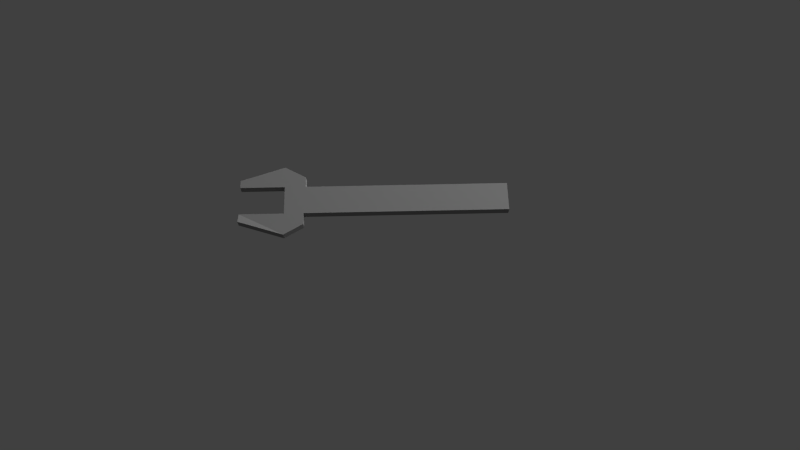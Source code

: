 # Source: schraubenschluessel.blend  (saved by Blender 2.72.0; exported with 4.5.12 LTS)
import bpy
from mathutils import Matrix  # noqa: F401  (used for matrix-valued properties, if any)

bpy.ops.wm.read_factory_settings(use_empty=True)
scene = bpy.context.scene
scene.name = 'Scene'

# ---- collections
col_collection_1 = bpy.data.collections.new('Collection 1'); scene.collection.children.link(col_collection_1)

# ---- materials (node trees are filled in below, after node groups)
mat_material = bpy.data.materials.new('Material')
mat_material.alpha_threshold = 0.0
mat_material.use_transparent_shadow = False
mat_material.diffuse_color = (0.3108, 0.3108, 0.3108, 1.0)
mat_material.roughness = 0.5
mat_material.line_color = (0.0, 0.0, 0.0, 1.0)

# ---- material node trees

# ---- world
world_world = bpy.data.worlds.new('World'); scene.world = world_world
world_world.color = (0.05088, 0.05088, 0.05088)
world_world.use_sun_shadow = False
world_world.sun_shadow_jitter_overblur = 0.0
world_world.cycles.sampling_method = 'MANUAL'
world_world.cycles.sample_map_resolution = 256

# ---- cameras
cam_camera = bpy.data.cameras.new('Camera')
cam_camera.clip_end = 100.0
cam_camera.lens = 35.0
cam_camera.sensor_width = 32.0
cam_camera.sensor_height = 18.0
cam_camera.ortho_scale = 7.314
cam_camera.dof.focus_distance = 0.0
cam_camera.dof.aperture_fstop = 128.0

# ---- lights
light_hemi = bpy.data.lights.new('Hemi', 'SUN')
light_hemi.transmission_factor = 0.0
light_hemi.angle = 0.1993
light_hemi.energy = 0.24
light_hemi.shadow_buffer_clip_start = 0.5
light_hemi.shadow_soft_size = 0.1
light_hemi.shadow_cascade_max_distance = 1000.0
light_hemi.cycles.use_multiple_importance_sampling = False
light_lamp = bpy.data.lights.new('Lamp', 'POINT')
light_lamp.transmission_factor = 0.0
light_lamp.cutoff_distance = 30.0
light_lamp.energy = 100.0
light_lamp.shadow_buffer_clip_start = 1.001
light_lamp.shadow_soft_size = 1.0
light_lamp.shadow_maximum_resolution = 0.006
light_lamp.use_absolute_resolution = True
light_lamp.cycles.use_multiple_importance_sampling = False

# ---- meshes
me_cube = bpy.data.meshes.new('Cube')
me_cube.from_pydata([(1.0, 1.0, -1.0), (1.0, -1.0, -1.0), (-1.0, -1.0, -1.0), (-1.0, 1.004, -1.0), (1.0, 1.0, 1.0), (1.0, -1.0, 1.0), (-1.0, -1.0, 1.0), (-1.0, 1.004, 1.0), (-0.8263, -1.0, 1.0), (-0.8261, -1.0, -1.0), (-0.8134, 1.004, 1.0), (-0.8108, 1.004, -1.0), (-1.0, 2.535, -1.0), (-1.0, 2.535, 1.0), (-0.8134, 1.734, 1.0), (-0.8108, 1.734, -1.0), (-1.0, -2.569, -1.0), (-1.0, -2.569, 1.0), (-0.8263, -1.805, 1.0), (-0.8261, -1.805, -1.0), (-1.399, -1.0, -1.0), (-1.399, 1.004, -1.0), (-1.399, -1.0, 1.0), (-1.399, 1.004, 1.0), (-1.399, 1.545, -1.0), (-1.399, 1.545, 1.0), (-1.403, -1.63, -0.4162), (-1.403, -1.63, 1.584)], [], [(0, 1, 9, 2, 3, 11), (4, 10, 7, 6, 8, 5), (0, 4, 5, 1), (20, 22, 6, 2), (2, 6, 7, 3), (4, 0, 11, 10), (1, 5, 8, 9), (11, 3, 12, 15), (14, 15, 12, 13), (14, 13, 7, 10), (10, 11, 15, 14), (17, 6, 22, 27), (19, 18, 17, 16), (8, 6, 17, 18), (18, 19, 9, 8), (19, 16, 2, 9), (26, 27, 22, 20), (21, 23, 25, 24), (24, 25, 13, 12), (21, 24, 12, 3), (2, 16, 26, 20), (3, 7, 23, 21), (25, 23, 7, 13), (16, 17, 27, 26)])
me_cube.materials.append(mat_material)
me_cube.use_remesh_preserve_volume = False
me_cube.use_remesh_preserve_attributes = False
me_cube.use_mirror_vertex_groups = False
me_cube.update()

# ---- objects
ob_hemi = bpy.data.objects.new('Hemi', light_hemi)
ob_schraubenschl_ssel = bpy.data.objects.new('Schraubenschlüssel', me_cube)
ob_lamp = bpy.data.objects.new('Lamp', light_lamp)
ob_camera = bpy.data.objects.new('Camera', cam_camera)

# ---- transforms, parenting, visibility, modifiers, constraints
ob_hemi.location = (0.0, 0.2887, 7.254)
ob_hemi.lineart.crease_threshold = 0.0
ob_schraubenschl_ssel.location = (0.04318, 0.0, 0.008677)
ob_schraubenschl_ssel.scale = (0.177, 0.02333, 0.006761)
ob_schraubenschl_ssel.lock_rotations_4d = False
ob_schraubenschl_ssel.empty_display_type = 'ARROWS'
ob_schraubenschl_ssel.lineart.crease_threshold = 0.0
ob_lamp.location = (1.248, 0.8153, 0.5802)
ob_lamp.rotation_euler = (0.6503, 0.05522, 1.866)
ob_lamp.lock_rotations_4d = False
ob_lamp.empty_display_type = 'ARROWS'
ob_lamp.color = (0.0, 0.0, 0.0, 0.0)
ob_lamp.lineart.crease_threshold = 0.0
ob_camera.location = (0.02597, -0.64, 1.243)
ob_camera.rotation_euler = (0.45, -0.005608, -0.02489)
ob_camera.lock_rotations_4d = False
ob_camera.empty_display_type = 'ARROWS'
ob_camera.color = (0.0, 0.0, 0.0, 0.0)
ob_camera.display_type = 'WIRE'
ob_camera.lineart.crease_threshold = 0.0

# ---- collection membership
col_collection_1.objects.link(ob_hemi)
col_collection_1.objects.link(ob_schraubenschl_ssel)
col_collection_1.objects.link(ob_lamp)
col_collection_1.objects.link(ob_camera)

# ---- scene / render settings (as saved in the file)
scene.camera = ob_camera
scene.frame_start = 1; scene.frame_end = 250; scene.frame_set(1)
scene.render.engine = 'BLENDER_EEVEE_NEXT'
scene.render.image_settings.color_mode = 'RGB'
scene.render.image_settings.compression = 90
scene.render.resolution_percentage = 50
scene.render.dither_intensity = 0.0
scene.render.bake_margin = 2
scene.render.bake_bias = 0.0
scene.cycles.use_denoising = False
scene.cycles.samples = 10
scene.cycles.sampling_pattern = 'TABULATED_SOBOL'
scene.cycles.light_sampling_threshold = 0.0
scene.cycles.use_adaptive_sampling = False
scene.cycles.use_light_tree = False
scene.cycles.blur_glossy = 0.0
scene.cycles.volume_bounces = 1
scene.cycles.pixel_filter_type = 'GAUSSIAN'
scene.cycles.sample_clamp_indirect = 0.0
scene.view_settings.view_transform = 'Standard'
bpy.context.view_layer.update()
